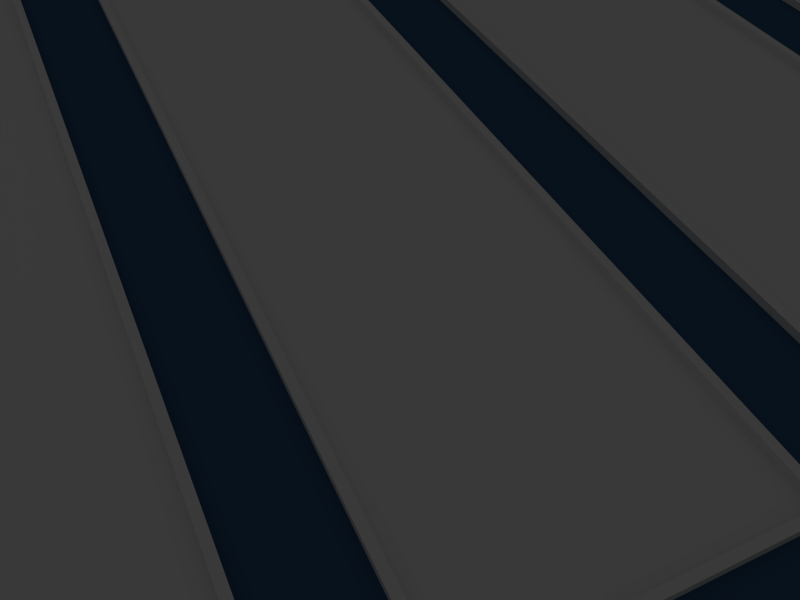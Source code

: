 # Source: Curling.blend  (saved by Blender 2.69.0; exported with 4.5.12 LTS)
import bpy
from mathutils import Matrix  # noqa: F401  (used for matrix-valued properties, if any)

bpy.ops.wm.read_factory_settings(use_empty=True)
scene = bpy.context.scene
scene.name = 'Game'

# ---- collections
col_collection_1 = bpy.data.collections.new('Collection 1'); scene.collection.children.link(col_collection_1)
col_collection_2 = bpy.data.collections.new('Collection 2'); scene.collection.children.link(col_collection_2)
col_collection_2.hide_render = True
col_collection_2.hide_viewport = True

# ---- materials (node trees are filled in below, after node groups)
mat_physics_sheet = bpy.data.materials.new('Physics.Sheet')
mat_physics_sheet.alpha_threshold = 0.0
mat_physics_sheet.use_transparent_shadow = False
mat_physics_sheet.roughness = 0.5
mat_physics_sheet.specular_intensity = 0.0
mat_physics_sheet.line_color = (0.0, 0.0, 0.0, 1.0)
mat_broom = bpy.data.materials.new('Broom')
mat_broom.alpha_threshold = 0.0
mat_broom.use_transparent_shadow = False
mat_broom.roughness = 0.5
mat_broom.specular_intensity = 0.0
mat_broom.line_color = (0.0, 0.0, 0.0, 1.0)
mat_curl = bpy.data.materials.new('Curl')
mat_curl.alpha_threshold = 0.0
mat_curl.use_transparent_shadow = False
mat_curl.roughness = 0.5
mat_curl.specular_intensity = 0.0
mat_weight = bpy.data.materials.new('Weight')
mat_weight.alpha_threshold = 0.0
mat_weight.use_transparent_shadow = False
mat_weight.roughness = 0.5
mat_weight.specular_intensity = 0.0
mat_carpet = bpy.data.materials.new('Carpet')
mat_carpet.alpha_threshold = 0.0
mat_carpet.use_transparent_shadow = False
mat_carpet.diffuse_color = (0.04815, 0.1195, 0.2283, 1.0)
mat_carpet.roughness = 0.5
mat_carpet.specular_intensity = 0.0
mat_carpet.line_color = (0.0, 0.0, 0.0, 1.0)
mat_perimeter = bpy.data.materials.new('Perimeter')
mat_perimeter.alpha_threshold = 0.0
mat_perimeter.use_transparent_shadow = False
mat_perimeter.roughness = 0.5
mat_perimeter.specular_intensity = 0.0
mat_perimeter.line_color = (0.0, 0.0, 0.0, 1.0)
mat_sheet = bpy.data.materials.new('Sheet')
mat_sheet.alpha_threshold = 0.0
mat_sheet.use_transparent_shadow = False
mat_sheet.roughness = 0.5
mat_sheet.specular_intensity = 0.2
mat_sheet.line_color = (0.0, 0.0, 0.0, 1.0)
mat_stones = bpy.data.materials.new('Stones')
mat_stones.alpha_threshold = 0.0
mat_stones.use_transparent_shadow = False
mat_stones.roughness = 0.5
mat_stones.specular_intensity = 0.0
mat_stones.line_color = (0.0, 0.0, 0.0, 1.0)

# ---- material node trees

# ---- world
world_world = bpy.data.worlds.new('World'); scene.world = world_world
world_world.color = (0.05088, 0.05088, 0.05088)
world_world.use_sun_shadow = False
world_world.sun_shadow_jitter_overblur = 0.0
world_world.cycles.sampling_method = 'MANUAL'
world_world.cycles.sample_map_resolution = 256

# ---- cameras
cam_camera_behind_004 = bpy.data.cameras.new('Camera.Behind.004')
cam_camera_behind_004.clip_end = 500.0
cam_camera_behind_004.lens = 35.0
cam_camera_behind_004.sensor_width = 32.0
cam_camera_behind_004.sensor_height = 18.0
cam_camera_behind_004.dof.focus_distance = 0.0
cam_camera_behind_004.dof.aperture_fstop = 128.0
cam_camera_behind_003 = bpy.data.cameras.new('Camera.Behind.003')
cam_camera_behind_003.clip_end = 500.0
cam_camera_behind_003.lens = 35.0
cam_camera_behind_003.sensor_width = 32.0
cam_camera_behind_003.sensor_height = 18.0
cam_camera_behind_003.dof.focus_distance = 0.0
cam_camera_behind_003.dof.aperture_fstop = 128.0
cam_camera_behind_002 = bpy.data.cameras.new('Camera.Behind.002')
cam_camera_behind_002.clip_end = 500.0
cam_camera_behind_002.lens = 35.0
cam_camera_behind_002.sensor_width = 32.0
cam_camera_behind_002.sensor_height = 18.0
cam_camera_behind_002.dof.focus_distance = 0.0
cam_camera_behind_002.dof.aperture_fstop = 128.0
cam_camera_behind_001 = bpy.data.cameras.new('Camera.Behind.001')
cam_camera_behind_001.clip_end = 500.0
cam_camera_behind_001.lens = 35.0
cam_camera_behind_001.sensor_width = 32.0
cam_camera_behind_001.sensor_height = 18.0
cam_camera_behind_001.dof.focus_distance = 0.0
cam_camera_behind_001.dof.aperture_fstop = 128.0
cam_camera_behind = bpy.data.cameras.new('Camera.Behind')
cam_camera_behind.clip_end = 500.0
cam_camera_behind.lens = 35.0
cam_camera_behind.sensor_width = 32.0
cam_camera_behind.sensor_height = 18.0
cam_camera_behind.dof.focus_distance = 0.0
cam_camera_behind.dof.aperture_fstop = 128.0

# ---- lights
light_point_005 = bpy.data.lights.new('Point.005', 'POINT')
light_point_005.transmission_factor = 0.0
light_point_005.energy = 100.0
light_point_005.shadow_buffer_clip_start = 0.5
light_point_005.shadow_soft_size = 0.1
light_point_005.shadow_maximum_resolution = 0.006
light_point_005.use_absolute_resolution = True
light_point_005.cycles.use_multiple_importance_sampling = False
light_point_004 = bpy.data.lights.new('Point.004', 'POINT')
light_point_004.transmission_factor = 0.0
light_point_004.energy = 100.0
light_point_004.shadow_buffer_clip_start = 0.5
light_point_004.shadow_soft_size = 0.1
light_point_004.shadow_maximum_resolution = 0.006
light_point_004.use_absolute_resolution = True
light_point_004.cycles.use_multiple_importance_sampling = False
light_point = bpy.data.lights.new('Point', 'POINT')
light_point.transmission_factor = 0.0
light_point.energy = 100.0
light_point.shadow_buffer_clip_start = 0.5
light_point.shadow_soft_size = 0.1
light_point.shadow_maximum_resolution = 0.006
light_point.use_absolute_resolution = True
light_point.cycles.use_multiple_importance_sampling = False

# ---- meshes
me_plane = bpy.data.meshes.new('Plane')
me_plane.from_pydata([(8.0, -75.0, 0.0), (-8.0, -75.0, 0.0), (8.0, 75.0, 0.0), (-8.0, 75.0, 0.0)], [], [(1, 0, 2, 3)])
me_plane.materials.append(mat_physics_sheet)
me_plane.use_remesh_preserve_volume = False
me_plane.use_remesh_preserve_attributes = False
me_plane.use_mirror_vertex_groups = False
me_plane.update()
me_plane_000 = bpy.data.meshes.new('Plane.000')
me_plane_000.from_pydata([(8.0, -75.0, -3.725e-08), (-8.0, -75.0, -3.725e-08), (8.0, 75.0, -3.725e-08), (-8.0, 75.0, -3.725e-08), (8.0, -75.0, 2.0), (-8.0, -75.0, 2.0), (8.0, 75.0, 2.0), (-8.0, 75.0, 2.0)], [], [(0, 4, 6, 2), (3, 7, 5, 1), (2, 6, 7, 3), (4, 0, 1, 5)])
me_plane_000.use_remesh_preserve_volume = False
me_plane_000.use_remesh_preserve_attributes = False
me_plane_000.use_mirror_vertex_groups = False
me_plane_000.update()
me_cube = bpy.data.meshes.new('Cube')
me_cube.from_pydata([(-0.36, -0.2, 0.16), (-0.36, 0.2, 0.16), (0.36, 0.2, 0.16), (0.36, -0.2, 0.16), (-0.52, -0.1272, 0.24), (-0.52, 0.1272, 0.24), (0.52, 0.1272, 0.24), (0.52, -0.1272, 0.24), (0.56, 0.16, 0.16), (0.56, -0.16, 0.16), (0.356, -0.16, 0.24), (-0.356, -0.16, 0.24), (-0.56, -0.16, 0.16), (-0.56, 0.16, 0.16), (-0.356, 0.16, 0.24), (0.356, 0.16, 0.24), (0.356, 0.16, 0.16), (-0.356, 0.16, 0.16), (-0.356, -0.16, 0.16), (0.356, -0.16, 0.16), (0.52, -0.1272, 0.16), (0.52, 0.1272, 0.16), (-0.52, 0.1272, 0.16), (-0.52, -0.1272, 0.16), (0.356, 0.16, 2.98e-08), (-0.356, 0.16, 2.98e-08), (-0.356, -0.16, 2.98e-08), (0.356, -0.16, 2.98e-08), (0.52, -0.1272, 2.98e-08), (0.52, 0.1272, 2.98e-08), (-0.52, 0.1272, 2.98e-08), (-0.52, -0.1272, 2.98e-08), (0.08, 1.49e-08, 0.24), (0.08, 0.06212, 0.4718), (0.04, -0.06928, 0.24), (0.04, -0.004805, 0.4898), (-0.04, -0.06928, 0.24), (-0.04, -0.004805, 0.4898), (-0.08, 7.451e-09, 0.24), (-0.08, 0.06212, 0.4718), (-0.04, 0.06928, 0.24), (-0.04, 0.129, 0.4539), (0.04, 0.06928, 0.24), (0.04, 0.129, 0.4539), (0.02845, 0.01451, 0.4846), (0.05691, 0.06212, 0.4718), (-0.02845, 0.01451, 0.4846), (-0.05691, 0.06212, 0.4718), (-0.02845, 0.1097, 0.4591), (0.02845, 0.1097, 0.4591), (0.02845, 1.133, 4.657), (0.05691, 1.18, 4.645), (-0.02845, 1.133, 4.657), (-0.05691, 1.18, 4.645), (-0.02845, 1.228, 4.632), (0.02845, 1.228, 4.632)], [], [(11, 14, 5, 4), (15, 10, 7, 6), (1, 14, 15, 2), (18, 23, 31, 26), (13, 5, 14, 1), (12, 4, 5, 13), (21, 20, 28, 29), (0, 11, 4, 12), (3, 10, 11, 0), (9, 7, 10, 3), (22, 17, 25, 30), (8, 6, 7, 9), (2, 15, 6, 8), (16, 17, 1, 2), (18, 19, 3, 0), (20, 21, 8, 9), (21, 16, 2, 8), (19, 20, 9, 3), (22, 23, 12, 13), (23, 18, 0, 12), (17, 22, 13, 1), (19, 18, 26, 27), (23, 22, 30, 31), (17, 16, 24, 25), (20, 19, 27, 28), (16, 21, 29, 24), (32, 33, 35, 34), (34, 35, 37, 36), (36, 37, 39, 38), (38, 39, 41, 40), (47, 46, 52, 53), (42, 43, 33, 32), (40, 41, 43, 42), (45, 44, 35, 33), (44, 46, 37, 35), (46, 47, 39, 37), (47, 48, 41, 39), (48, 49, 43, 41), (49, 45, 33, 43), (50, 51, 55, 54, 53, 52), (46, 44, 50, 52), (45, 49, 55, 51), (44, 45, 51, 50), (49, 48, 54, 55), (48, 47, 53, 54), (11, 10, 34, 36), (15, 14, 40, 42), (40, 14, 38), (36, 38, 11), (11, 38, 14), (34, 10, 32), (42, 32, 15), (10, 15, 32)])
me_cube.polygons.foreach_set('use_smooth', [1, 1, 1, 1, 1, 1, 1, 1, 1, 1, 1, 1, 1, 1, 1, 1, 1, 1, 1, 1, 1, 1, 1, 1, 1, 1, 1, 1, 1, 1, 1, 1, 1, 0, 0, 0, 0, 0, 0, 1, 1, 1, 1, 1, 1, 1, 1, 1, 1, 1, 1, 1, 1])
_uv = me_cube.uv_layers.new(name='UVMap')
_uv.uv.foreach_set('vector', [0.8281, 0.375, 0.625, 0.375, 0.6562, 0.3125, 0.7969, 0.3125, 0.625, 0.6406, 0.8281, 0.6406, 0.7969, 0.7031, 0.6562, 0.7031, 0.5469, 0.3672, 0.625, 0.375, 0.625, 0.6406, 0.5469, 0.6484, 0.6719, 0.04688, 0.6094, 0.04688, 0.6094, 0.0, 0.6719, 0.0, 0.6094, 0.2734, 0.6562, 0.3125, 0.625, 0.375, 0.5469, 0.3672, 0.8594, 0.2734, 0.7969, 0.3125, 0.6562, 0.3125, 0.6094, 0.2734, 0.1094, 0.04688, 0.0, 0.04688, 0.0, 0.0, 0.1094, 0.0, 0.9062, 0.3672, 0.8281, 0.375, 0.7969, 0.3125, 0.8594, 0.2734, 0.9062, 0.6484, 0.8281, 0.6406, 0.8281, 0.375, 0.9062, 0.3672, 0.8594, 0.7422, 0.7969, 0.7031, 0.8281, 0.6406, 0.9062, 0.6484, 0.5, 0.04688, 0.4375, 0.04688, 0.4375, 0.0, 0.5, 0.0, 0.5938, 0.7422, 0.6562, 0.7031, 0.7969, 0.7031, 0.8594, 0.7422, 0.5469, 0.6484, 0.625, 0.6406, 0.6562, 0.7031, 0.5938, 0.7422, 0.5, 0.6484, 0.5, 0.3672, 0.5469, 0.3672, 0.5469, 0.6484, 0.9531, 0.3672, 0.9531, 0.6484, 0.9062, 0.6484, 0.9062, 0.3672, 0.8594, 0.7656, 0.5938, 0.7656, 0.5938, 0.7422, 0.8594, 0.7422, 0.5469, 0.7422, 0.5, 0.6484, 0.5469, 0.6484, 0.5938, 0.7422, 0.9531, 0.6484, 0.9062, 0.7422, 0.8594, 0.7422, 0.9062, 0.6484, 0.6094, 0.25, 0.8594, 0.25, 0.8594, 0.2734, 0.6094, 0.2734, 0.9062, 0.2734, 0.9531, 0.3672, 0.9062, 0.3672, 0.8594, 0.2734, 0.5, 0.3672, 0.5625, 0.2734, 0.6094, 0.2734, 0.5469, 0.3672, 0.9375, 0.04688, 0.6719, 0.04688, 0.6719, 0.0, 0.9375, 0.0, 0.6094, 0.04688, 0.5, 0.04688, 0.5, 0.0, 0.6094, 0.0, 0.4375, 0.04688, 0.1719, 0.04688, 0.1719, 0.0, 0.4375, 0.0, 1.0, 0.04688, 0.9375, 0.04688, 0.9375, 0.0, 1.0, 0.0, 0.1719, 0.04688, 0.1094, 0.04688, 0.1094, 0.0, 0.1719, 0.0, 0.875, 0.07812, 0.875, 0.1953, 0.8125, 0.1953, 0.8125, 0.07812, 0.8125, 0.07812, 0.8125, 0.1953, 0.75, 0.1953, 0.75, 0.07812, 0.75, 0.07812, 0.75, 0.1953, 0.6875, 0.1953, 0.6875, 0.07812, 0.6875, 0.07812, 0.6875, 0.1953, 0.625, 0.1953, 0.625, 0.07812, 0.1875, 0.07812, 0.25, 0.07812, 0.25, 0.9297, 0.1875, 0.9297, 0.9375, 0.07812, 0.9375, 0.1953, 0.875, 0.1953, 0.875, 0.07812, 0.625, 0.07812, 0.625, 0.1953, 0.5625, 0.1953, 0.5625, 0.07812, 0.875, 0.2109, 0.8125, 0.2109, 0.8125, 0.1953, 0.875, 0.1953, 0.8125, 0.2109, 0.75, 0.2109, 0.75, 0.1953, 0.8125, 0.1953, 0.75, 0.2109, 0.6875, 0.2109, 0.6875, 0.1953, 0.75, 0.1953, 0.6875, 0.2109, 0.625, 0.2109, 0.625, 0.1953, 0.6875, 0.1953, 0.625, 0.2109, 0.5625, 0.2109, 0.5625, 0.1953, 0.625, 0.1953, 0.9375, 0.2109, 0.875, 0.2109, 0.875, 0.1953, 0.9375, 0.1953, 0.0625, 0.9766, 0.03125, 0.9531, 0.0625, 0.9297, 0.125, 0.9297, 0.1562, 0.9531, 0.125, 0.9766, 0.25, 0.07812, 0.3125, 0.07812, 0.3125, 0.9297, 0.25, 0.9297, 0.375, 0.07812, 0.4375, 0.07812, 0.4375, 0.9297, 0.375, 0.9297, 0.3125, 0.07812, 0.375, 0.07812, 0.375, 0.9297, 0.3125, 0.9297, 0.0625, 0.07812, 0.125, 0.07812, 0.125, 0.9297, 0.0625, 0.9297, 0.125, 0.07812, 0.1875, 0.07812, 0.1875, 0.9297, 0.125, 0.9297, 0.8281, 0.375, 0.8281, 0.6406, 0.7812, 0.5234, 0.7812, 0.4922, 0.625, 0.6406, 0.625, 0.375, 0.6875, 0.4922, 0.6875, 0.5234, 0.6875, 0.4922, 0.625, 0.375, 0.7344, 0.4766, 0.7812, 0.4922, 0.7344, 0.4766, 0.8281, 0.375, 0.8281, 0.375, 0.7344, 0.4766, 0.625, 0.375, 0.7812, 0.5234, 0.8281, 0.6406, 0.7344, 0.5391, 0.6875, 0.5234, 0.7344, 0.5391, 0.625, 0.6406, 0.8281, 0.6406, 0.625, 0.6406, 0.7344, 0.5391])
me_cube.materials.append(mat_broom)
me_cube.use_remesh_preserve_volume = False
me_cube.use_remesh_preserve_attributes = False
me_cube.use_mirror_vertex_groups = False
me_cube.update()
me_plane_002 = bpy.data.meshes.new('Plane.002')
me_plane_002.from_pydata([(3.0, -3.0, 0.02), (-3.0, -3.0, 0.02), (3.0, 3.0, 0.02), (-3.0, 3.0, 0.02)], [], [(1, 0, 2, 3)])
_uv = me_plane_002.uv_layers.new(name='UVMap')
_uv.uv.foreach_set('vector', [0.0, 0.0, 1.0, 0.0, 1.0, 1.0, 0.0, 1.0])
me_plane_002.materials.append(mat_curl)
me_plane_002.use_remesh_preserve_volume = False
me_plane_002.use_remesh_preserve_attributes = False
me_plane_002.use_mirror_vertex_groups = False
me_plane_002.update()
me_plane_003 = bpy.data.meshes.new('Plane.003')
me_plane_003.from_pydata([(0.5, 1.0, 0.01), (-0.5, 1.0, 0.01), (0.5, 0.0, 0.01), (-0.5, 0.0, 0.01)], [], [(1, 3, 2, 0)])
_uv = me_plane_003.uv_layers.new(name='UVMap')
_uv.uv.foreach_set('vector', [0.01562, 0.01562, 0.01562, 0.9844, 0.9844, 0.9844, 0.9844, 0.01562])
me_plane_003.materials.append(mat_weight)
me_plane_003.use_remesh_preserve_volume = False
me_plane_003.use_remesh_preserve_attributes = False
me_plane_003.use_mirror_vertex_groups = False
me_plane_003.update()
me_plane_001 = bpy.data.meshes.new('Plane.001')
me_plane_001.from_pydata([(0.5, 1.0, 0.01), (-0.5, 1.0, 0.01), (0.5, 1.2, 0.01), (-0.5, 1.2, 0.01)], [], [(1, 0, 2, 3)])
_uv = me_plane_001.uv_layers.new(name='UVMap')
_uv.uv.foreach_set('vector', [0.01562, 0.01562, 0.9844, 0.01562, 0.9844, 0.9844, 0.01562, 0.9844])
me_plane_001.materials.append(mat_weight)
me_plane_001.use_remesh_preserve_volume = False
me_plane_001.use_remesh_preserve_attributes = False
me_plane_001.use_mirror_vertex_groups = False
me_plane_001.update()
me_plane_004 = bpy.data.meshes.new('Plane.004')
me_plane_004.from_pydata([(30.5, -132.5, 0.5), (38.5, -158.0, 0.5), (30.5, 18.5, 0.5), (38.5, 43.0, 0.5), (13.5, 18.5, 0.5), (13.5, 43.0, 0.5), (13.5, -132.5, 0.5), (13.5, -158.0, 0.5), (8.5, 18.5, 0.5), (8.5, 43.0, 0.5), (8.5, -132.5, 0.5), (8.5, -158.0, 0.5), (-8.5, 18.5, 0.5), (-8.5, 43.0, 0.5), (-8.5, -132.5, 0.5), (-8.5, -158.0, 0.5), (-13.5, 18.5, 0.5), (-13.5, 43.0, 0.5), (-13.5, -132.5, 0.5), (-13.5, -158.0, 0.5), (-30.5, 18.5, 0.5), (-30.5, 43.0, 0.5), (-30.5, -132.5, 0.5), (-30.5, -158.0, 0.5), (-35.5, 18.5, 0.5), (-35.5, 43.0, 0.5), (-35.5, -132.5, 0.5), (-35.5, -158.0, 0.5), (-52.5, 18.5, 0.5), (-62.5, 43.0, 0.5), (-52.5, -132.5, 0.5), (-62.5, -158.0, 0.5)], [], [(1, 3, 2, 0), (3, 5, 4, 2), (0, 6, 7, 1), (6, 10, 11, 7), (5, 9, 8, 4), (10, 14, 15, 11), (9, 13, 12, 8), (14, 18, 19, 15), (13, 17, 16, 12), (17, 21, 20, 16), (18, 22, 23, 19), (22, 26, 27, 23), (21, 25, 24, 20), (26, 30, 31, 27), (25, 29, 28, 24), (31, 30, 28, 29), (26, 22, 20, 24), (18, 14, 12, 16), (10, 6, 4, 8)])
_uv = me_plane_004.uv_layers.new(name='UVMap')
_uv.uv.foreach_set('vector', [6.022, -10.87, 6.022, 11.86, 5.117, 9.091, 5.117, -7.99, 6.022, 11.86, 3.194, 11.86, 3.194, 9.091, 5.117, 9.091, 5.117, -7.99, 3.194, -7.99, 3.194, -10.87, 6.022, -10.87, 3.194, -7.99, 2.629, -7.99, 2.629, -10.87, 3.194, -10.87, 3.194, 11.86, 2.629, 11.86, 2.629, 9.091, 3.194, 9.091, 2.629, -7.99, 0.7056, -7.99, 0.7056, -10.87, 2.629, -10.87, 2.629, 11.86, 0.7056, 11.86, 0.7056, 9.091, 2.629, 9.091, 0.7056, -7.99, 0.1401, -7.99, 0.1401, -10.87, 0.7056, -10.87, 0.7056, 11.86, 0.1401, 11.86, 0.1401, 9.091, 0.7056, 9.091, 0.1401, 11.86, -1.783, 11.86, -1.783, 9.091, 0.1401, 9.091, 0.1401, -7.99, -1.783, -7.99, -1.783, -10.87, 0.1401, -10.87, -1.783, -7.99, -2.349, -7.99, -2.349, -10.87, -1.783, -10.87, -1.783, 11.86, -2.349, 11.86, -2.349, 9.091, -1.783, 9.091, -2.349, -7.99, -4.272, -7.99, -5.403, -10.87, -2.349, -10.87, -2.349, 11.86, -5.403, 11.86, -4.272, 9.091, -2.349, 9.091, -5.403, -10.87, -4.272, -7.99, -4.272, 9.091, -5.403, 11.86, -2.349, -7.99, -1.783, -7.99, -1.783, 9.091, -2.349, 9.091, 0.1401, -7.99, 0.7056, -7.99, 0.7056, 9.091, 0.1401, 9.091, 2.629, -7.99, 3.194, -7.99, 3.194, 9.091, 2.629, 9.091])
me_plane_004.materials.append(mat_carpet)
me_plane_004.use_remesh_preserve_volume = False
me_plane_004.use_remesh_preserve_attributes = False
me_plane_004.use_mirror_vertex_groups = False
me_plane_004.update()
me_cube_002 = bpy.data.meshes.new('Cube.002')
me_cube_002.from_pydata([(-34.0, -157.5, 0.0), (-62.0, -129.5, 0.0), (-44.72, -155.4, 0.0), (-53.8, -149.3, 0.0), (-59.87, -140.2, 0.0), (-62.0, 14.5, 0.0), (-34.0, 42.5, 0.0), (-59.87, 25.22, 0.0), (-53.8, 34.3, 0.0), (-44.72, 40.37, 0.0), (10.0, 42.5, 0.0), (38.0, 14.5, 0.0), (20.72, 40.37, 0.0), (29.8, 34.3, 0.0), (35.87, 25.22, 0.0), (38.0, -129.5, 0.0), (10.0, -157.5, 0.0), (35.87, -140.2, 0.0), (29.8, -149.3, 0.0), (20.72, -155.4, 0.0), (-62.0, -129.5, 4.0), (-34.0, -157.5, 4.0), (-59.87, -140.2, 4.0), (-53.8, -149.3, 4.0), (-44.72, -155.4, 4.0), (-34.0, 42.5, 4.0), (-62.0, 14.5, 4.0), (-44.72, 40.37, 4.0), (-53.8, 34.3, 4.0), (-59.87, 25.22, 4.0), (38.0, 14.5, 4.0), (10.0, 42.5, 4.0), (35.87, 25.22, 4.0), (29.8, 34.3, 4.0), (20.72, 40.37, 4.0), (10.0, -157.5, 4.0), (38.0, -129.5, 4.0), (20.72, -155.4, 4.0), (29.8, -149.3, 4.0), (35.87, -140.2, 4.0)], [], [(35, 16, 0, 21), (30, 11, 15, 36), (25, 6, 10, 31), (0, 2, 24, 21), (2, 3, 23, 24), (3, 4, 22, 23), (4, 1, 20, 22), (25, 27, 9, 6), (27, 28, 8, 9), (28, 29, 7, 8), (29, 26, 5, 7), (30, 32, 14, 11), (32, 33, 13, 14), (33, 34, 12, 13), (34, 31, 10, 12), (35, 37, 19, 16), (37, 38, 18, 19), (38, 39, 17, 18), (39, 36, 15, 17), (20, 1, 5, 26)])
me_cube_002.polygons.foreach_set('use_smooth', [True] * 20)
_uv = me_cube_002.uv_layers.new(name='UVMap')
_uv.uv.foreach_set('vector', [0.7202, 1.0, 0.7202, 0.0, 0.8892, 0.0, 0.8892, 1.0, 0.0, 1.0, 0.0, 0.0, 0.5522, 0.0, 0.5522, 1.0, 1.782, 1.0, 1.782, 0.0, 1.953, 0.0, 1.953, 1.0, 0.8892, 0.0, 0.9312, 0.0, 0.9312, 1.0, 0.8892, 1.0, 0.9312, 0.0, 0.9736, 0.0, 0.9736, 1.0, 0.9312, 1.0, 0.9736, 0.0, 1.016, 0.0, 1.016, 1.0, 0.9736, 1.0, 1.016, 0.0, 1.058, 0.0, 1.058, 1.0, 1.016, 1.0, 1.782, 1.0, 1.74, 1.0, 1.74, 0.0, 1.782, 0.0, 1.74, 1.0, 1.698, 1.0, 1.698, 0.0, 1.74, 0.0, 1.698, 1.0, 1.656, 1.0, 1.656, 0.0, 1.698, 0.0, 1.656, 1.0, 1.614, 1.0, 1.614, 0.0, 1.656, 0.0, 2.122, 1.0, 2.08, 1.0, 2.08, 0.0, 2.122, 0.0, 2.08, 1.0, 2.037, 1.0, 2.037, 0.0, 2.08, 0.0, 2.037, 1.0, 1.995, 1.0, 1.995, 0.0, 2.037, 0.0, 1.995, 1.0, 1.953, 1.0, 1.953, 0.0, 1.995, 0.0, 0.7202, 1.0, 0.6782, 1.0, 0.6782, 0.0, 0.7202, 0.0, 0.6782, 1.0, 0.6362, 1.0, 0.6362, 0.0, 0.6782, 0.0, 0.6362, 1.0, 0.5942, 1.0, 0.5942, 0.0, 0.6362, 0.0, 0.5942, 1.0, 0.5522, 1.0, 0.5522, 0.0, 0.5942, 0.0, 1.058, 1.0, 1.058, 0.0, 1.614, 0.0, 1.614, 1.0])
me_cube_002.materials.append(mat_perimeter)
me_cube_002.use_remesh_preserve_volume = False
me_cube_002.use_remesh_preserve_attributes = False
me_cube_002.use_mirror_vertex_groups = False
me_cube_002.update()
me_plane_005 = bpy.data.meshes.new('Plane.005')
me_plane_005.from_pydata([(-52.0, -75.0, 0.0), (-52.5, -75.5, 0.0), (-52.0, -75.0, 0.5), (-52.5, -75.5, 0.5), (-52.0, -65.0, 0.0), (-52.0, -69.0, 0.0), (-52.0, -57.0, 0.0), (-52.0, -49.0, 0.0), (-52.0, -37.0, 0.0), (-52.0, -35.0, 0.0), (-52.0, -75.0, 0.0), (-44.0, -75.0, 0.0), (-36.0, -75.0, 0.0), (-44.0, -75.5, 0.0), (-35.5, -75.5, 0.0), (-44.0, -75.0, 0.5), (-36.0, -75.0, 0.5), (-44.0, -75.5, 0.5), (-35.5, -75.5, 0.5), (-44.0, -65.0, 0.0), (-36.0, -65.0, 0.0), (-44.0, -69.0, 0.0), (-36.0, -69.0, 0.0), (-44.0, -57.0, 0.0), (-36.0, -57.0, 0.0), (-44.0, -49.0, 0.0), (-36.0, -49.0, 0.0), (-44.0, -35.0, 0.0), (-44.0, -37.0, 0.0), (-36.0, -37.0, 0.0), (-36.0, -35.0, 0.0), (-44.0, -75.0, 0.0), (-36.0, -75.0, 0.0), (-52.0, 75.0, 0.0), (-52.0, 0.0, 0.0), (-52.5, 75.5, 0.0), (-52.5, 0.0, 0.0), (-52.0, 75.0, 0.5), (-52.0, 0.0, 0.5), (-52.5, 75.5, 0.5), (-52.5, 0.0, 0.5), (-52.0, 65.0, 0.0), (-52.0, 69.0, 0.0), (-52.0, 57.0, 0.0), (-52.0, 49.0, 0.0), (-52.0, 0.0, 0.0), (-52.0, 37.0, 0.0), (-52.0, 35.0, 0.0), (-52.0, 75.0, 0.0), (-44.0, 75.0, 0.0), (-36.0, 75.0, 0.0), (-36.0, 0.0, 0.0), (-44.0, 75.5, 0.0), (-35.5, 75.5, 0.0), (-35.5, 0.0, 0.0), (-44.0, 75.0, 0.5), (-36.0, 75.0, 0.5), (-36.0, 0.0, 0.5), (-44.0, 75.5, 0.5), (-35.5, 75.5, 0.5), (-35.5, 0.0, 0.5), (-44.0, 65.0, 0.0), (-36.0, 65.0, 0.0), (-44.0, 69.0, 0.0), (-36.0, 69.0, 0.0), (-44.0, 57.0, 0.0), (-36.0, 57.0, 0.0), (-44.0, 49.0, 0.0), (-36.0, 49.0, 0.0), (-44.0, 0.0, 0.0), (-36.0, 0.0, 0.0), (-44.0, 35.0, 0.0), (-44.0, 37.0, 0.0), (-36.0, 37.0, 0.0), (-36.0, 35.0, 0.0), (-44.0, 75.0, 0.0), (-36.0, 75.0, 0.0), (-30.0, -75.0, 0.0), (-30.5, -75.5, 0.0), (-30.0, -75.0, 0.5), (-30.5, -75.5, 0.5), (-30.0, -65.0, 0.0), (-30.0, -69.0, 0.0), (-30.0, -57.0, 0.0), (-30.0, -49.0, 0.0), (-30.0, -37.0, 0.0), (-30.0, -35.0, 0.0), (-30.0, -75.0, 0.0), (-22.0, -75.0, 0.0), (-14.0, -75.0, 0.0), (-22.0, -75.5, 0.0), (-13.5, -75.5, 0.0), (-22.0, -75.0, 0.5), (-14.0, -75.0, 0.5), (-22.0, -75.5, 0.5), (-13.5, -75.5, 0.5), (-22.0, -65.0, 0.0), (-14.0, -65.0, 0.0), (-22.0, -69.0, 0.0), (-14.0, -69.0, 0.0), (-22.0, -57.0, 0.0), (-14.0, -57.0, 0.0), (-22.0, -49.0, 0.0), (-14.0, -49.0, 0.0), (-22.0, -35.0, 0.0), (-22.0, -37.0, 0.0), (-14.0, -37.0, 0.0), (-14.0, -35.0, 0.0), (-22.0, -75.0, 0.0), (-14.0, -75.0, 0.0), (-30.0, 75.0, 0.0), (-30.0, 0.0, 0.0), (-30.5, 75.5, 0.0), (-30.5, 0.0, 0.0), (-30.0, 75.0, 0.5), (-30.0, 0.0, 0.5), (-30.5, 75.5, 0.5), (-30.5, 0.0, 0.5), (-30.0, 65.0, 0.0), (-30.0, 69.0, 0.0), (-30.0, 57.0, 0.0), (-30.0, 49.0, 0.0), (-30.0, 0.0, 0.0), (-30.0, 37.0, 0.0), (-30.0, 35.0, 0.0), (-30.0, 75.0, 0.0), (-22.0, 75.0, 0.0), (-14.0, 75.0, 0.0), (-14.0, 0.0, 0.0), (-22.0, 75.5, 0.0), (-13.5, 75.5, 0.0), (-13.5, 0.0, 0.0), (-22.0, 75.0, 0.5), (-14.0, 75.0, 0.5), (-14.0, 0.0, 0.5), (-22.0, 75.5, 0.5), (-13.5, 75.5, 0.5), (-13.5, 0.0, 0.5), (-22.0, 65.0, 0.0), (-14.0, 65.0, 0.0), (-22.0, 69.0, 0.0), (-14.0, 69.0, 0.0), (-22.0, 57.0, 0.0), (-14.0, 57.0, 0.0), (-22.0, 49.0, 0.0), (-14.0, 49.0, 0.0), (-22.0, 0.0, 0.0), (-14.0, 0.0, 0.0), (-22.0, 35.0, 0.0), (-22.0, 37.0, 0.0), (-14.0, 37.0, 0.0), (-14.0, 35.0, 0.0), (-22.0, 75.0, 0.0), (-14.0, 75.0, 0.0), (14.0, -75.0, 0.0), (13.5, -75.5, 0.0), (14.0, -75.0, 0.5), (13.5, -75.5, 0.5), (14.0, -65.0, 0.0), (14.0, -69.0, 0.0), (14.0, -57.0, 0.0), (14.0, -49.0, 0.0), (14.0, -37.0, 0.0), (14.0, -35.0, 0.0), (14.0, -75.0, 0.0), (22.0, -75.0, 0.0), (30.0, -75.0, 0.0), (22.0, -75.5, 0.0), (30.5, -75.5, 0.0), (22.0, -75.0, 0.5), (30.0, -75.0, 0.5), (22.0, -75.5, 0.5), (30.5, -75.5, 0.5), (22.0, -65.0, 0.0), (30.0, -65.0, 0.0), (22.0, -69.0, 0.0), (30.0, -69.0, 0.0), (22.0, -57.0, 0.0), (30.0, -57.0, 0.0), (22.0, -49.0, 0.0), (30.0, -49.0, 0.0), (22.0, -35.0, 0.0), (22.0, -37.0, 0.0), (30.0, -37.0, 0.0), (30.0, -35.0, 0.0), (22.0, -75.0, 0.0), (30.0, -75.0, 0.0), (14.0, 75.0, 0.0), (14.0, 0.0, 0.0), (13.5, 75.5, 0.0), (13.5, 0.0, 0.0), (14.0, 75.0, 0.5), (14.0, 0.0, 0.5), (13.5, 75.5, 0.5), (13.5, 0.0, 0.5), (14.0, 65.0, 0.0), (14.0, 69.0, 0.0), (14.0, 57.0, 0.0), (14.0, 49.0, 0.0), (14.0, 0.0, 0.0), (14.0, 37.0, 0.0), (14.0, 35.0, 0.0), (14.0, 75.0, 0.0), (22.0, 75.0, 0.0), (30.0, 75.0, 0.0), (30.0, 0.0, 0.0), (22.0, 75.5, 0.0), (30.5, 75.5, 0.0), (30.5, 0.0, 0.0), (22.0, 75.0, 0.5), (30.0, 75.0, 0.5), (30.0, 0.0, 0.5), (22.0, 75.5, 0.5), (30.5, 75.5, 0.5), (30.5, 0.0, 0.5), (22.0, 65.0, 0.0), (30.0, 65.0, 0.0), (22.0, 69.0, 0.0), (30.0, 69.0, 0.0), (22.0, 57.0, 0.0), (30.0, 57.0, 0.0), (22.0, 49.0, 0.0), (30.0, 49.0, 0.0), (22.0, 0.0, 0.0), (30.0, 0.0, 0.0), (22.0, 35.0, 0.0), (22.0, 37.0, 0.0), (30.0, 37.0, 0.0), (30.0, 35.0, 0.0), (22.0, 75.0, 0.0), (30.0, 75.0, 0.0), (-8.0, -75.0, 0.0), (-8.5, -75.5, 0.0), (-8.0, -75.0, 0.5), (-8.5, -75.5, 0.5), (-8.0, -65.0, 0.0), (-8.0, -69.0, 0.0), (-8.0, -57.0, 0.0), (-8.0, -49.0, 0.0), (-8.0, -37.0, 0.0), (-8.0, -35.0, 0.0), (-8.0, -75.0, 0.0), (0.0, -75.0, 0.0), (8.0, -75.0, 0.0), (0.0, -75.5, 0.0), (8.5, -75.5, 0.0), (0.0, -75.0, 0.5), (8.0, -75.0, 0.5), (0.0, -75.5, 0.5), (8.5, -75.5, 0.5), (0.0, -65.0, 0.0), (8.0, -65.0, 0.0), (0.0, -69.0, 0.0), (8.0, -69.0, 0.0), (0.0, -57.0, 0.0), (8.0, -57.0, 0.0), (0.0, -49.0, 0.0), (8.0, -49.0, 0.0), (0.0, -35.0, 0.0), (0.0, -37.0, 0.0), (8.0, -37.0, 0.0), (8.0, -35.0, 0.0), (0.0, -75.0, 0.0), (8.0, -75.0, 0.0), (-8.0, 75.0, 0.0), (-8.0, 0.0, 0.0), (-8.5, 75.5, 0.0), (-8.5, 0.0, 0.0), (-8.0, 75.0, 0.5), (-8.0, 0.0, 0.5), (-8.5, 75.5, 0.5), (-8.5, 0.0, 0.5), (-8.0, 65.0, 0.0), (-8.0, 69.0, 0.0), (-8.0, 57.0, 0.0), (-8.0, 49.0, 0.0), (-8.0, 0.0, 0.0), (-8.0, 37.0, 0.0), (-8.0, 35.0, 0.0), (-8.0, 75.0, 0.0), (0.0, 75.0, 0.0), (8.0, 75.0, 0.0), (8.0, 0.0, 0.0), (0.0, 75.5, 0.0), (8.5, 75.5, 0.0), (8.5, 0.0, 0.0), (0.0, 75.0, 0.5), (8.0, 75.0, 0.5), (8.0, 0.0, 0.5), (0.0, 75.5, 0.5), (8.5, 75.5, 0.5), (8.5, 0.0, 0.5), (0.0, 65.0, 0.0), (8.0, 65.0, 0.0), (0.0, 69.0, 0.0), (8.0, 69.0, 0.0), (0.0, 57.0, 0.0), (8.0, 57.0, 0.0), (0.0, 49.0, 0.0), (8.0, 49.0, 0.0), (0.0, 0.0, 0.0), (8.0, 0.0, 0.0), (0.0, 35.0, 0.0), (0.0, 37.0, 0.0), (8.0, 37.0, 0.0), (8.0, 35.0, 0.0), (0.0, 75.0, 0.0), (8.0, 75.0, 0.0)], [], [(15, 2, 3, 17), (2, 38, 40, 3), (11, 0, 2, 15), (1, 13, 17, 3), (0, 34, 38, 2), (36, 1, 3, 40), (19, 4, 5, 21), (4, 19, 23, 6), (7, 6, 23, 25), (45, 9, 27, 69), (27, 9, 8, 28), (8, 7, 25, 28), (21, 5, 10, 31), (15, 17, 18, 16), (16, 18, 60, 57), (11, 15, 16, 12), (14, 18, 17, 13), (12, 16, 57, 51), (54, 60, 18, 14), (19, 21, 22, 20), (20, 24, 23, 19), (26, 25, 23, 24), (70, 69, 27, 30), (27, 28, 29, 30), (29, 28, 25, 26), (21, 31, 32, 22), (55, 58, 39, 37), (37, 39, 40, 38), (49, 55, 37, 33), (35, 39, 58, 52), (33, 37, 38, 34), (36, 40, 39, 35), (61, 63, 42, 41), (41, 43, 65, 61), (44, 67, 65, 43), (45, 69, 71, 47), (71, 72, 46, 47), (46, 72, 67, 44), (63, 75, 48, 42), (55, 56, 59, 58), (56, 57, 60, 59), (49, 50, 56, 55), (53, 52, 58, 59), (50, 51, 57, 56), (54, 53, 59, 60), (61, 62, 64, 63), (62, 61, 65, 66), (68, 66, 65, 67), (70, 74, 71, 69), (71, 74, 73, 72), (73, 68, 67, 72), (63, 64, 76, 75), (92, 79, 80, 94), (79, 115, 117, 80), (88, 77, 79, 92), (78, 90, 94, 80), (77, 111, 115, 79), (113, 78, 80, 117), (96, 81, 82, 98), (81, 96, 100, 83), (84, 83, 100, 102), (122, 86, 104, 146), (104, 86, 85, 105), (85, 84, 102, 105), (98, 82, 87, 108), (92, 94, 95, 93), (93, 95, 137, 134), (88, 92, 93, 89), (91, 95, 94, 90), (89, 93, 134, 128), (131, 137, 95, 91), (96, 98, 99, 97), (97, 101, 100, 96), (103, 102, 100, 101), (147, 146, 104, 107), (104, 105, 106, 107), (106, 105, 102, 103), (98, 108, 109, 99), (132, 135, 116, 114), (114, 116, 117, 115), (126, 132, 114, 110), (112, 116, 135, 129), (110, 114, 115, 111), (113, 117, 116, 112), (138, 140, 119, 118), (118, 120, 142, 138), (121, 144, 142, 120), (122, 146, 148, 124), (148, 149, 123, 124), (123, 149, 144, 121), (140, 152, 125, 119), (132, 133, 136, 135), (133, 134, 137, 136), (126, 127, 133, 132), (130, 129, 135, 136), (127, 128, 134, 133), (131, 130, 136, 137), (138, 139, 141, 140), (139, 138, 142, 143), (145, 143, 142, 144), (147, 151, 148, 146), (148, 151, 150, 149), (150, 145, 144, 149), (140, 141, 153, 152), (169, 156, 157, 171), (156, 192, 194, 157), (165, 154, 156, 169), (155, 167, 171, 157), (154, 188, 192, 156), (190, 155, 157, 194), (173, 158, 159, 175), (158, 173, 177, 160), (161, 160, 177, 179), (199, 163, 181, 223), (181, 163, 162, 182), (162, 161, 179, 182), (175, 159, 164, 185), (169, 171, 172, 170), (170, 172, 214, 211), (165, 169, 170, 166), (168, 172, 171, 167), (166, 170, 211, 205), (208, 214, 172, 168), (173, 175, 176, 174), (174, 178, 177, 173), (180, 179, 177, 178), (224, 223, 181, 184), (181, 182, 183, 184), (183, 182, 179, 180), (175, 185, 186, 176), (209, 212, 193, 191), (191, 193, 194, 192), (203, 209, 191, 187), (189, 193, 212, 206), (187, 191, 192, 188), (190, 194, 193, 189), (215, 217, 196, 195), (195, 197, 219, 215), (198, 221, 219, 197), (199, 223, 225, 201), (225, 226, 200, 201), (200, 226, 221, 198), (217, 229, 202, 196), (209, 210, 213, 212), (210, 211, 214, 213), (203, 204, 210, 209), (207, 206, 212, 213), (204, 205, 211, 210), (208, 207, 213, 214), (215, 216, 218, 217), (216, 215, 219, 220), (222, 220, 219, 221), (224, 228, 225, 223), (225, 228, 227, 226), (227, 222, 221, 226), (217, 218, 230, 229), (246, 233, 234, 248), (233, 269, 271, 234), (242, 231, 233, 246), (232, 244, 248, 234), (231, 265, 269, 233), (267, 232, 234, 271), (250, 235, 236, 252), (235, 250, 254, 237), (238, 237, 254, 256), (276, 240, 258, 300), (258, 240, 239, 259), (239, 238, 256, 259), (252, 236, 241, 262), (246, 248, 249, 247), (247, 249, 291, 288), (242, 246, 247, 243), (245, 249, 248, 244), (243, 247, 288, 282), (285, 291, 249, 245), (250, 252, 253, 251), (251, 255, 254, 250), (257, 256, 254, 255), (301, 300, 258, 261), (258, 259, 260, 261), (260, 259, 256, 257), (252, 262, 263, 253), (286, 289, 270, 268), (268, 270, 271, 269), (280, 286, 268, 264), (266, 270, 289, 283), (264, 268, 269, 265), (267, 271, 270, 266), (292, 294, 273, 272), (272, 274, 296, 292), (275, 298, 296, 274), (276, 300, 302, 278), (302, 303, 277, 278), (277, 303, 298, 275), (294, 306, 279, 273), (286, 287, 290, 289), (287, 288, 291, 290), (280, 281, 287, 286), (284, 283, 289, 290), (281, 282, 288, 287), (285, 284, 290, 291), (292, 293, 295, 294), (293, 292, 296, 297), (299, 297, 296, 298), (301, 305, 302, 300), (302, 305, 304, 303), (304, 299, 298, 303), (294, 295, 307, 306)])
_uv = me_plane_005.uv_layers.new(name='UVMap')
_uv.uv.foreach_set('vector', [0.9905, 0.0, 0.9905, 1.0, 0.9796, 1.0, 0.9796, 0.0, 0.9796, 3.5, 0.9796, -2.5, 0.9905, -2.5, 0.9905, 3.5, 1.0, 0.0, 1.0, 1.0, 0.9905, 1.0, 0.9905, 0.0, 0.9697, 1.0, 0.9697, 0.0, 0.9796, 0.0, 0.9796, 1.0, 0.9697, 3.5, 0.9697, -2.5, 0.9796, -2.5, 0.9796, 3.5, 1.0, -2.5, 1.0, 3.5, 0.9905, 3.5, 0.9905, -2.5, 0.7273, 1.0, 0.4848, 1.0, 0.4848, 0.5, 0.7273, 0.5, 0.0, 0.0, 0.2424, 0.0, 0.2424, 1.0, 0.0, 1.0, 0.4848, 0.0, 0.4848, 1.0, 0.2424, 1.0, 0.2424, 0.0, 0.4848, 4.375, 0.4848, 0.0, 0.7273, 0.0, 0.7273, 4.375, 0.7273, 1.0, 0.9697, 1.0, 0.9697, 0.75, 0.7273, 0.75, 0.4848, 1.5, 0.4848, 0.0, 0.7273, 0.0, 0.7273, 1.5, 0.7273, 0.75, 0.9697, 0.75, 0.9697, 0.0, 0.7273, 0.0, 0.9905, 0.0, 0.9796, 0.0, 0.9796, 1.0, 0.9905, 1.0, 0.9796, 3.5, 0.9905, 3.5, 0.9905, -2.5, 0.9796, -2.5, 1.0, 0.0, 0.9905, 0.0, 0.9905, 1.0, 1.0, 1.0, 0.9697, 1.0, 0.9796, 1.0, 0.9796, 0.0, 0.9697, 0.0, 0.9697, 3.5, 0.9796, 3.5, 0.9796, -2.5, 0.9697, -2.5, 1.0, -2.5, 0.9905, -2.5, 0.9905, 3.5, 1.0, 3.5, 0.7273, 1.0, 0.7273, 0.5, 0.4848, 0.5, 0.4848, 1.0, 0.0, 0.0, 0.0, 1.0, 0.2424, 1.0, 0.2424, 0.0, 0.4848, 0.0, 0.2424, 0.0, 0.2424, 1.0, 0.4848, 1.0, 0.4848, 4.375, 0.7273, 4.375, 0.7273, 0.0, 0.4848, 0.0, 0.7273, 1.0, 0.7273, 0.75, 0.9697, 0.75, 0.9697, 1.0, 0.4848, 1.5, 0.7273, 1.5, 0.7273, 0.0, 0.4848, 0.0, 0.7273, 0.75, 0.7273, 0.0, 0.9697, 0.0, 0.9697, 0.75, 0.9905, 0.0, 0.9796, 0.0, 0.9796, 1.0, 0.9905, 1.0, 0.9796, 3.5, 0.9905, 3.5, 0.9905, -2.5, 0.9796, -2.5, 1.0, 0.0, 0.9905, 0.0, 0.9905, 1.0, 1.0, 1.0, 0.9697, 1.0, 0.9796, 1.0, 0.9796, 0.0, 0.9697, 0.0, 0.9697, 3.5, 0.9796, 3.5, 0.9796, -2.5, 0.9697, -2.5, 1.0, -2.5, 0.9905, -2.5, 0.9905, 3.5, 1.0, 3.5, 0.7273, 1.0, 0.7273, 0.5, 0.4848, 0.5, 0.4848, 1.0, 0.0, 0.0, 0.0, 1.0, 0.2424, 1.0, 0.2424, 0.0, 0.4848, 0.0, 0.2424, 0.0, 0.2424, 1.0, 0.4848, 1.0, 0.4848, 4.375, 0.7273, 4.375, 0.7273, 0.0, 0.4848, 0.0, 0.7273, 1.0, 0.7273, 0.75, 0.9697, 0.75, 0.9697, 1.0, 0.4848, 1.5, 0.7273, 1.5, 0.7273, 0.0, 0.4848, 0.0, 0.7273, 0.75, 0.7273, 0.0, 0.9697, 0.0, 0.9697, 0.75, 0.9905, 0.0, 0.9905, 1.0, 0.9796, 1.0, 0.9796, 0.0, 0.9796, 3.5, 0.9796, -2.5, 0.9905, -2.5, 0.9905, 3.5, 1.0, 0.0, 1.0, 1.0, 0.9905, 1.0, 0.9905, 0.0, 0.9697, 1.0, 0.9697, 0.0, 0.9796, 0.0, 0.9796, 1.0, 0.9697, 3.5, 0.9697, -2.5, 0.9796, -2.5, 0.9796, 3.5, 1.0, -2.5, 1.0, 3.5, 0.9905, 3.5, 0.9905, -2.5, 0.7273, 1.0, 0.4848, 1.0, 0.4848, 0.5, 0.7273, 0.5, 0.0, 0.0, 0.2424, 0.0, 0.2424, 1.0, 0.0, 1.0, 0.4848, 0.0, 0.4848, 1.0, 0.2424, 1.0, 0.2424, 0.0, 0.4848, 4.375, 0.4848, 0.0, 0.7273, 0.0, 0.7273, 4.375, 0.7273, 1.0, 0.9697, 1.0, 0.9697, 0.75, 0.7273, 0.75, 0.4848, 1.5, 0.4848, 0.0, 0.7273, 0.0, 0.7273, 1.5, 0.7273, 0.75, 0.9697, 0.75, 0.9697, 0.0, 0.7273, 0.0, 0.9905, 0.0, 0.9905, 1.0, 0.9796, 1.0, 0.9796, 0.0, 0.9796, 3.5, 0.9796, -2.5, 0.9905, -2.5, 0.9905, 3.5, 1.0, 0.0, 1.0, 1.0, 0.9905, 1.0, 0.9905, 0.0, 0.9697, 1.0, 0.9697, 0.0, 0.9796, 0.0, 0.9796, 1.0, 0.9697, 3.5, 0.9697, -2.5, 0.9796, -2.5, 0.9796, 3.5, 1.0, -2.5, 1.0, 3.5, 0.9905, 3.5, 0.9905, -2.5, 0.7273, 1.0, 0.4848, 1.0, 0.4848, 0.5, 0.7273, 0.5, 0.0, 0.0, 0.2424, 0.0, 0.2424, 1.0, 0.0, 1.0, 0.4848, 0.0, 0.4848, 1.0, 0.2424, 1.0, 0.2424, 0.0, 0.4848, 4.375, 0.4848, 0.0, 0.7273, 0.0, 0.7273, 4.375, 0.7273, 1.0, 0.9697, 1.0, 0.9697, 0.75, 0.7273, 0.75, 0.4848, 1.5, 0.4848, 0.0, 0.7273, 0.0, 0.7273, 1.5, 0.7273, 0.75, 0.9697, 0.75, 0.9697, 0.0, 0.7273, 0.0, 0.9905, 0.0, 0.9796, 0.0, 0.9796, 1.0, 0.9905, 1.0, 0.9796, 3.5, 0.9905, 3.5, 0.9905, -2.5, 0.9796, -2.5, 1.0, 0.0, 0.9905, 0.0, 0.9905, 1.0, 1.0, 1.0, 0.9697, 1.0, 0.9796, 1.0, 0.9796, 0.0, 0.9697, 0.0, 0.9697, 3.5, 0.9796, 3.5, 0.9796, -2.5, 0.9697, -2.5, 1.0, -2.5, 0.9905, -2.5, 0.9905, 3.5, 1.0, 3.5, 0.7273, 1.0, 0.7273, 0.5, 0.4848, 0.5, 0.4848, 1.0, 0.0, 0.0, 0.0, 1.0, 0.2424, 1.0, 0.2424, 0.0, 0.4848, 0.0, 0.2424, 0.0, 0.2424, 1.0, 0.4848, 1.0, 0.4848, 4.375, 0.7273, 4.375, 0.7273, 0.0, 0.4848, 0.0, 0.7273, 1.0, 0.7273, 0.75, 0.9697, 0.75, 0.9697, 1.0, 0.4848, 1.5, 0.7273, 1.5, 0.7273, 0.0, 0.4848, 0.0, 0.7273, 0.75, 0.7273, 0.0, 0.9697, 0.0, 0.9697, 0.75, 0.9905, 0.0, 0.9796, 0.0, 0.9796, 1.0, 0.9905, 1.0, 0.9796, 3.5, 0.9905, 3.5, 0.9905, -2.5, 0.9796, -2.5, 1.0, 0.0, 0.9905, 0.0, 0.9905, 1.0, 1.0, 1.0, 0.9697, 1.0, 0.9796, 1.0, 0.9796, 0.0, 0.9697, 0.0, 0.9697, 3.5, 0.9796, 3.5, 0.9796, -2.5, 0.9697, -2.5, 1.0, -2.5, 0.9905, -2.5, 0.9905, 3.5, 1.0, 3.5, 0.7273, 1.0, 0.7273, 0.5, 0.4848, 0.5, 0.4848, 1.0, 0.0, 0.0, 0.0, 1.0, 0.2424, 1.0, 0.2424, 0.0, 0.4848, 0.0, 0.2424, 0.0, 0.2424, 1.0, 0.4848, 1.0, 0.4848, 4.375, 0.7273, 4.375, 0.7273, 0.0, 0.4848, 0.0, 0.7273, 1.0, 0.7273, 0.75, 0.9697, 0.75, 0.9697, 1.0, 0.4848, 1.5, 0.7273, 1.5, 0.7273, 0.0, 0.4848, 0.0, 0.7273, 0.75, 0.7273, 0.0, 0.9697, 0.0, 0.9697, 0.75, 0.9905, 0.0, 0.9905, 1.0, 0.9796, 1.0, 0.9796, 0.0, 0.9796, 3.5, 0.9796, -2.5, 0.9905, -2.5, 0.9905, 3.5, 1.0, 0.0, 1.0, 1.0, 0.9905, 1.0, 0.9905, 0.0, 0.9697, 1.0, 0.9697, 0.0, 0.9796, 0.0, 0.9796, 1.0, 0.9697, 3.5, 0.9697, -2.5, 0.9796, -2.5, 0.9796, 3.5, 1.0, -2.5, 1.0, 3.5, 0.9905, 3.5, 0.9905, -2.5, 0.7273, 1.0, 0.4848, 1.0, 0.4848, 0.5, 0.7273, 0.5, 0.0, 0.0, 0.2424, 0.0, 0.2424, 1.0, 0.0, 1.0, 0.4848, 0.0, 0.4848, 1.0, 0.2424, 1.0, 0.2424, 0.0, 0.4848, 4.375, 0.4848, 0.0, 0.7273, 0.0, 0.7273, 4.375, 0.7273, 1.0, 0.9697, 1.0, 0.9697, 0.75, 0.7273, 0.75, 0.4848, 1.5, 0.4848, 0.0, 0.7273, 0.0, 0.7273, 1.5, 0.7273, 0.75, 0.9697, 0.75, 0.9697, 0.0, 0.7273, 0.0, 0.9905, 0.0, 0.9905, 1.0, 0.9796, 1.0, 0.9796, 0.0, 0.9796, 3.5, 0.9796, -2.5, 0.9905, -2.5, 0.9905, 3.5, 1.0, 0.0, 1.0, 1.0, 0.9905, 1.0, 0.9905, 0.0, 0.9697, 1.0, 0.9697, 0.0, 0.9796, 0.0, 0.9796, 1.0, 0.9697, 3.5, 0.9697, -2.5, 0.9796, -2.5, 0.9796, 3.5, 1.0, -2.5, 1.0, 3.5, 0.9905, 3.5, 0.9905, -2.5, 0.7273, 1.0, 0.4848, 1.0, 0.4848, 0.5, 0.7273, 0.5, 0.0, 0.0, 0.2424, 0.0, 0.2424, 1.0, 0.0, 1.0, 0.4848, 0.0, 0.4848, 1.0, 0.2424, 1.0, 0.2424, 0.0, 0.4848, 4.375, 0.4848, 0.0, 0.7273, 0.0, 0.7273, 4.375, 0.7273, 1.0, 0.9697, 1.0, 0.9697, 0.75, 0.7273, 0.75, 0.4848, 1.5, 0.4848, 0.0, 0.7273, 0.0, 0.7273, 1.5, 0.7273, 0.75, 0.9697, 0.75, 0.9697, 0.0, 0.7273, 0.0, 0.9905, 0.0, 0.9796, 0.0, 0.9796, 1.0, 0.9905, 1.0, 0.9796, 3.5, 0.9905, 3.5, 0.9905, -2.5, 0.9796, -2.5, 1.0, 0.0, 0.9905, 0.0, 0.9905, 1.0, 1.0, 1.0, 0.9697, 1.0, 0.9796, 1.0, 0.9796, 0.0, 0.9697, 0.0, 0.9697, 3.5, 0.9796, 3.5, 0.9796, -2.5, 0.9697, -2.5, 1.0, -2.5, 0.9905, -2.5, 0.9905, 3.5, 1.0, 3.5, 0.7273, 1.0, 0.7273, 0.5, 0.4848, 0.5, 0.4848, 1.0, 0.0, 0.0, 0.0, 1.0, 0.2424, 1.0, 0.2424, 0.0, 0.4848, 0.0, 0.2424, 0.0, 0.2424, 1.0, 0.4848, 1.0, 0.4848, 4.375, 0.7273, 4.375, 0.7273, 0.0, 0.4848, 0.0, 0.7273, 1.0, 0.7273, 0.75, 0.9697, 0.75, 0.9697, 1.0, 0.4848, 1.5, 0.7273, 1.5, 0.7273, 0.0, 0.4848, 0.0, 0.7273, 0.75, 0.7273, 0.0, 0.9697, 0.0, 0.9697, 0.75, 0.9905, 0.0, 0.9796, 0.0, 0.9796, 1.0, 0.9905, 1.0, 0.9796, 3.5, 0.9905, 3.5, 0.9905, -2.5, 0.9796, -2.5, 1.0, 0.0, 0.9905, 0.0, 0.9905, 1.0, 1.0, 1.0, 0.9697, 1.0, 0.9796, 1.0, 0.9796, 0.0, 0.9697, 0.0, 0.9697, 3.5, 0.9796, 3.5, 0.9796, -2.5, 0.9697, -2.5, 1.0, -2.5, 0.9905, -2.5, 0.9905, 3.5, 1.0, 3.5, 0.7273, 1.0, 0.7273, 0.5, 0.4848, 0.5, 0.4848, 1.0, 0.0, 0.0, 0.0, 1.0, 0.2424, 1.0, 0.2424, 0.0, 0.4848, 0.0, 0.2424, 0.0, 0.2424, 1.0, 0.4848, 1.0, 0.4848, 4.375, 0.7273, 4.375, 0.7273, 0.0, 0.4848, 0.0, 0.7273, 1.0, 0.7273, 0.75, 0.9697, 0.75, 0.9697, 1.0, 0.4848, 1.5, 0.7273, 1.5, 0.7273, 0.0, 0.4848, 0.0, 0.7273, 0.75, 0.7273, 0.0, 0.9697, 0.0, 0.9697, 0.75, 0.9905, 0.0, 0.9905, 1.0, 0.9796, 1.0, 0.9796, 0.0, 0.9796, 3.5, 0.9796, -2.5, 0.9905, -2.5, 0.9905, 3.5, 1.0, 0.0, 1.0, 1.0, 0.9905, 1.0, 0.9905, 0.0, 0.9697, 1.0, 0.9697, 0.0, 0.9796, 0.0, 0.9796, 1.0, 0.9697, 3.5, 0.9697, -2.5, 0.9796, -2.5, 0.9796, 3.5, 1.0, -2.5, 1.0, 3.5, 0.9905, 3.5, 0.9905, -2.5, 0.7273, 1.0, 0.4848, 1.0, 0.4848, 0.5, 0.7273, 0.5, 0.0, 0.0, 0.2424, 0.0, 0.2424, 1.0, 0.0, 1.0, 0.4848, 0.0, 0.4848, 1.0, 0.2424, 1.0, 0.2424, 0.0, 0.4848, 4.375, 0.4848, 0.0, 0.7273, 0.0, 0.7273, 4.375, 0.7273, 1.0, 0.9697, 1.0, 0.9697, 0.75, 0.7273, 0.75, 0.4848, 1.5, 0.4848, 0.0, 0.7273, 0.0, 0.7273, 1.5, 0.7273, 0.75, 0.9697, 0.75, 0.9697, 0.0, 0.7273, 0.0, 0.9905, 0.0, 0.9905, 1.0, 0.9796, 1.0, 0.9796, 0.0, 0.9796, 3.5, 0.9796, -2.5, 0.9905, -2.5, 0.9905, 3.5, 1.0, 0.0, 1.0, 1.0, 0.9905, 1.0, 0.9905, 0.0, 0.9697, 1.0, 0.9697, 0.0, 0.9796, 0.0, 0.9796, 1.0, 0.9697, 3.5, 0.9697, -2.5, 0.9796, -2.5, 0.9796, 3.5, 1.0, -2.5, 1.0, 3.5, 0.9905, 3.5, 0.9905, -2.5, 0.7273, 1.0, 0.4848, 1.0, 0.4848, 0.5, 0.7273, 0.5, 0.0, 0.0, 0.2424, 0.0, 0.2424, 1.0, 0.0, 1.0, 0.4848, 0.0, 0.4848, 1.0, 0.2424, 1.0, 0.2424, 0.0, 0.4848, 4.375, 0.4848, 0.0, 0.7273, 0.0, 0.7273, 4.375, 0.7273, 1.0, 0.9697, 1.0, 0.9697, 0.75, 0.7273, 0.75, 0.4848, 1.5, 0.4848, 0.0, 0.7273, 0.0, 0.7273, 1.5, 0.7273, 0.75, 0.9697, 0.75, 0.9697, 0.0, 0.7273, 0.0, 0.9905, 0.0, 0.9796, 0.0, 0.9796, 1.0, 0.9905, 1.0, 0.9796, 3.5, 0.9905, 3.5, 0.9905, -2.5, 0.9796, -2.5, 1.0, 0.0, 0.9905, 0.0, 0.9905, 1.0, 1.0, 1.0, 0.9697, 1.0, 0.9796, 1.0, 0.9796, 0.0, 0.9697, 0.0, 0.9697, 3.5, 0.9796, 3.5, 0.9796, -2.5, 0.9697, -2.5, 1.0, -2.5, 0.9905, -2.5, 0.9905, 3.5, 1.0, 3.5, 0.7273, 1.0, 0.7273, 0.5, 0.4848, 0.5, 0.4848, 1.0, 0.0, 0.0, 0.0, 1.0, 0.2424, 1.0, 0.2424, 0.0, 0.4848, 0.0, 0.2424, 0.0, 0.2424, 1.0, 0.4848, 1.0, 0.4848, 4.375, 0.7273, 4.375, 0.7273, 0.0, 0.4848, 0.0, 0.7273, 1.0, 0.7273, 0.75, 0.9697, 0.75, 0.9697, 1.0, 0.4848, 1.5, 0.7273, 1.5, 0.7273, 0.0, 0.4848, 0.0, 0.7273, 0.75, 0.7273, 0.0, 0.9697, 0.0, 0.9697, 0.75, 0.9905, 0.0, 0.9796, 0.0, 0.9796, 1.0, 0.9905, 1.0, 0.9796, 3.5, 0.9905, 3.5, 0.9905, -2.5, 0.9796, -2.5, 1.0, 0.0, 0.9905, 0.0, 0.9905, 1.0, 1.0, 1.0, 0.9697, 1.0, 0.9796, 1.0, 0.9796, 0.0, 0.9697, 0.0, 0.9697, 3.5, 0.9796, 3.5, 0.9796, -2.5, 0.9697, -2.5, 1.0, -2.5, 0.9905, -2.5, 0.9905, 3.5, 1.0, 3.5, 0.7273, 1.0, 0.7273, 0.5, 0.4848, 0.5, 0.4848, 1.0, 0.0, 0.0, 0.0, 1.0, 0.2424, 1.0, 0.2424, 0.0, 0.4848, 0.0, 0.2424, 0.0, 0.2424, 1.0, 0.4848, 1.0, 0.4848, 4.375, 0.7273, 4.375, 0.7273, 0.0, 0.4848, 0.0, 0.7273, 1.0, 0.7273, 0.75, 0.9697, 0.75, 0.9697, 1.0, 0.4848, 1.5, 0.7273, 1.5, 0.7273, 0.0, 0.4848, 0.0, 0.7273, 0.75, 0.7273, 0.0, 0.9697, 0.0, 0.9697, 0.75, 0.9905, 0.0, 0.9905, 1.0, 0.9796, 1.0, 0.9796, 0.0, 0.9796, 3.5, 0.9796, -2.5, 0.9905, -2.5, 0.9905, 3.5, 1.0, 0.0, 1.0, 1.0, 0.9905, 1.0, 0.9905, 0.0, 0.9697, 1.0, 0.9697, 0.0, 0.9796, 0.0, 0.9796, 1.0, 0.9697, 3.5, 0.9697, -2.5, 0.9796, -2.5, 0.9796, 3.5, 1.0, -2.5, 1.0, 3.5, 0.9905, 3.5, 0.9905, -2.5, 0.7273, 1.0, 0.4848, 1.0, 0.4848, 0.5, 0.7273, 0.5, 0.0, 0.0, 0.2424, 0.0, 0.2424, 1.0, 0.0, 1.0, 0.4848, 0.0, 0.4848, 1.0, 0.2424, 1.0, 0.2424, 0.0, 0.4848, 4.375, 0.4848, 0.0, 0.7273, 0.0, 0.7273, 4.375, 0.7273, 1.0, 0.9697, 1.0, 0.9697, 0.75, 0.7273, 0.75, 0.4848, 1.5, 0.4848, 0.0, 0.7273, 0.0, 0.7273, 1.5, 0.7273, 0.75, 0.9697, 0.75, 0.9697, 0.0, 0.7273, 0.0])
me_plane_005.materials.append(mat_sheet)
me_plane_005.use_remesh_preserve_volume = False
me_plane_005.use_remesh_preserve_attributes = False
me_plane_005.use_mirror_vertex_groups = False
me_plane_005.update()
me_cylinder = bpy.data.meshes.new('Cylinder')
me_cylinder.from_pydata([(0.1462, 0.3529, -0.477), (0.1827, 0.4412, -0.377), (0.2701, 0.2701, -0.477), (0.3376, 0.3376, -0.377), (0.3529, 0.1462, -0.477), (0.4412, 0.1827, -0.377), (0.382, -1.653e-08, -0.477), (0.4775, -2.087e-08, -0.377), (0.3529, -0.1462, -0.477), (0.4412, -0.1827, -0.377), (0.2701, -0.2701, -0.477), (0.3376, -0.3376, -0.377), (0.1462, -0.3529, -0.477), (0.1827, -0.4412, -0.377), (0.1827, 0.4412, -0.077), (0.3376, 0.3376, -0.077), (0.4412, 0.1827, -0.077), (0.4775, -2.087e-08, -0.077), (0.4412, -0.1827, -0.077), (0.3376, -0.3376, -0.077), (0.1827, -0.4412, -0.077), (0.1462, 0.3529, 0.023), (0.2701, 0.2701, 0.023), (0.3529, 0.1462, 0.023), (0.382, -1.653e-08, 0.023), (0.3529, -0.1462, 0.023), (0.2701, -0.2701, 0.023), (0.1462, -0.3529, 0.023), (0.1462, 0.3529, 0.053), (0.2701, 0.2701, 0.053), (0.3529, 0.1462, 0.053), (0.382, -1.653e-08, 0.053), (0.3529, -0.1462, 0.053), (0.2701, -0.2701, 0.053), (0.1462, -0.3529, 0.053), (0.1023, 0.247, 0.103), (0.1891, 0.1891, 0.103), (0.247, 0.1023, 0.103), (0.2674, -1.179e-08, 0.103), (0.247, -0.1023, 0.103), (0.1891, -0.1891, 0.103), (0.1023, -0.247, 0.103), (0.0966, -0.1072, 0.103), (0.06697, -0.1864, 0.2076), (0.06697, -0.1194, 0.1689), (0.0, 0.382, -0.477), (0.0, 0.4775, -0.377), (-1.138e-07, -0.382, -0.477), (-1.138e-07, -0.4775, -0.377), (0.0, 0.4775, -0.077), (-1.138e-07, -0.4775, -0.077), (0.0, 0.382, 0.023), (-1.138e-07, -0.382, 0.023), (0.0, 0.382, 0.053), (-1.138e-07, -0.382, 0.053), (0.0, 0.2674, 0.103), (-1.138e-07, -0.2674, 0.103), (0.0, -0.06721, 0.103), (8.791e-18, -0.0859, 0.1496), (5.074e-18, -0.2198, 0.2269), (1.336e-17, -0.1416, 0.3178), (2.723e-17, -0.06428, 0.1839), (0.06697, -0.08361, 0.2174), (0.06697, -0.1223, 0.2843), (2.318e-17, 0.2602, 0.3352), (5.092e-17, 0.2602, 0.1805), (0.06697, 0.2602, 0.2192), (0.06697, 0.2602, 0.2965)], [], [(45, 46, 1, 0), (0, 1, 3, 2), (2, 3, 5, 4), (4, 5, 7, 6), (6, 7, 9, 8), (8, 9, 11, 10), (10, 11, 13, 12), (12, 13, 48, 47), (16, 15, 22, 23), (9, 7, 17, 18), (7, 5, 16, 17), (48, 13, 20, 50), (13, 11, 19, 20), (5, 3, 15, 16), (3, 1, 14, 15), (1, 46, 49, 14), (11, 9, 18, 19), (20, 19, 26, 27), (50, 20, 27, 52), (17, 16, 23, 24), (18, 17, 24, 25), (14, 49, 51, 21), (19, 18, 25, 26), (15, 14, 21, 22), (52, 27, 34, 54), (24, 23, 30, 31), (25, 24, 31, 32), (21, 51, 53, 28), (22, 21, 28, 29), (26, 25, 32, 33), (27, 26, 33, 34), (23, 22, 29, 30), (54, 34, 41, 56), (31, 30, 37, 38), (32, 31, 38, 39), (28, 53, 55, 35), (33, 32, 39, 40), (29, 28, 35, 36), (34, 33, 40, 41), (30, 29, 36, 37), (56, 41, 43, 59), (42, 57, 58, 44), (59, 43, 63, 60), (43, 44, 62, 63), (41, 42, 44, 43), (41, 40, 39, 42), (39, 38, 57, 42), (36, 57, 38, 37), (35, 55, 57, 36), (44, 58, 61, 62), (62, 61, 65, 66), (60, 63, 67, 64), (63, 62, 66, 67), (65, 64, 67, 66)])
me_cylinder.polygons.foreach_set('use_smooth', [True] * 54)
_uv = me_cylinder.uv_layers.new(name='UVMap')
_uv.uv.foreach_set('vector', [1.0, 0.0, 1.0, 0.09766, 0.875, 0.09766, 0.875, 0.0, 0.875, 0.0, 0.875, 0.09766, 0.75, 0.09766, 0.75, 0.0, 0.75, 0.0, 0.75, 0.09766, 0.625, 0.09766, 0.625, 0.0, 0.625, 0.0, 0.625, 0.09766, 0.5, 0.09766, 0.5, 0.0, 0.5, 0.0, 0.5, 0.09766, 0.375, 0.09766, 0.375, 0.0, 0.375, 0.0, 0.375, 0.09766, 0.25, 0.09766, 0.25, 0.0, 0.25, 0.0, 0.25, 0.09766, 0.125, 0.09766, 0.125, 0.0, 0.125, 0.0, 0.125, 0.09766, 0.0, 0.09766, 0.0, 0.0, 0.625, 0.3828, 0.75, 0.3828, 0.75, 0.4805, 0.625, 0.4805, 0.375, 0.09766, 0.5, 0.09766, 0.5, 0.3828, 0.375, 0.3828, 0.5, 0.09766, 0.625, 0.09766, 0.625, 0.3828, 0.5, 0.3828, 0.0, 0.09766, 0.125, 0.09766, 0.125, 0.3828, 0.0, 0.3828, 0.125, 0.09766, 0.25, 0.09766, 0.25, 0.3828, 0.125, 0.3828, 0.625, 0.09766, 0.75, 0.09766, 0.75, 0.3828, 0.625, 0.3828, 0.75, 0.09766, 0.875, 0.09766, 0.875, 0.3828, 0.75, 0.3828, 0.875, 0.09766, 1.0, 0.09766, 1.0, 0.3828, 0.875, 0.3828, 0.25, 0.09766, 0.375, 0.09766, 0.375, 0.3828, 0.25, 0.3828, 0.125, 0.3828, 0.25, 0.3828, 0.25, 0.4805, 0.125, 0.4805, 0.0, 0.3828, 0.125, 0.3828, 0.125, 0.4805, 0.0, 0.4805, 0.5, 0.3828, 0.625, 0.3828, 0.625, 0.4805, 0.5, 0.4805, 0.375, 0.3828, 0.5, 0.3828, 0.5, 0.4805, 0.375, 0.4805, 0.875, 0.3828, 1.0, 0.3828, 1.0, 0.4805, 0.875, 0.4805, 0.25, 0.3828, 0.375, 0.3828, 0.375, 0.4805, 0.25, 0.4805, 0.75, 0.3828, 0.875, 0.3828, 0.875, 0.4805, 0.75, 0.4805, 0.443, 0.9851, 0.3566, 0.9757, 0.3584, 0.9588, 0.4446, 0.9673, 0.1308, 0.8979, 0.06945, 0.8377, 0.08314, 0.8269, 0.1404, 0.8841, 0.2019, 0.9377, 0.1308, 0.8979, 0.1404, 0.8841, 0.2078, 0.9223, 0.01009, 0.6671, 0.01737, 0.5694, 0.03741, 0.5715, 0.02883, 0.6663, 0.02753, 0.758, 0.01009, 0.6671, 0.02883, 0.6663, 0.04437, 0.7519, 0.2778, 0.9616, 0.2019, 0.9377, 0.2078, 0.9223, 0.2812, 0.9454, 0.3566, 0.9757, 0.2778, 0.9616, 0.2812, 0.9454, 0.3584, 0.9588, 0.06945, 0.8377, 0.02753, 0.758, 0.04437, 0.7519, 0.08314, 0.8269, 0.4446, 0.9673, 0.3584, 0.9588, 0.3692, 0.8752, 0.437, 0.888, 0.1404, 0.8841, 0.08314, 0.8269, 0.1369, 0.7858, 0.1806, 0.8286, 0.2078, 0.9223, 0.1404, 0.8841, 0.1806, 0.8286, 0.233, 0.8566, 0.02883, 0.6663, 0.03741, 0.5715, 0.1142, 0.6008, 0.1007, 0.6654, 0.2812, 0.9454, 0.2078, 0.9223, 0.233, 0.8566, 0.2953, 0.8718, 0.04437, 0.7519, 0.02883, 0.6663, 0.1007, 0.6654, 0.1119, 0.7292, 0.3584, 0.9588, 0.2812, 0.9454, 0.2953, 0.8718, 0.3692, 0.8752, 0.08314, 0.8269, 0.04437, 0.7519, 0.1119, 0.7292, 0.1369, 0.7858, 0.437, 0.888, 0.3692, 0.8752, 0.4134, 0.7926, 0.4605, 0.8127, 0.3066, 0.7732, 0.3087, 0.7029, 0.3366, 0.7028, 0.3657, 0.755, 0.4605, 0.8127, 0.4134, 0.7926, 0.4427, 0.7346, 0.4863, 0.745, 0.4134, 0.7926, 0.3657, 0.755, 0.3969, 0.7175, 0.4427, 0.7346, 0.3692, 0.8752, 0.3066, 0.7732, 0.3657, 0.755, 0.4134, 0.7926, 0.3692, 0.8752, 0.2953, 0.8718, 0.233, 0.8566, 0.3066, 0.7732, 0.233, 0.8566, 0.1806, 0.8286, 0.3087, 0.7029, 0.3066, 0.7732, 0.1119, 0.7292, 0.3087, 0.7029, 0.1806, 0.8286, 0.1369, 0.7858, 0.1007, 0.6654, 0.1142, 0.6008, 0.3087, 0.7029, 0.1119, 0.7292, 0.3657, 0.755, 0.3366, 0.7028, 0.3547, 0.6894, 0.3969, 0.7175, 0.3969, 0.7175, 0.3547, 0.6894, 0.3809, 0.5063, 0.4132, 0.5383, 0.4863, 0.745, 0.4427, 0.7346, 0.4428, 0.5459, 0.4829, 0.5129, 0.4427, 0.7346, 0.3969, 0.7175, 0.4132, 0.5383, 0.4428, 0.5459, 0.3809, 0.5063, 0.4829, 0.5129, 0.4428, 0.5459, 0.4132, 0.5383])
me_cylinder.materials.append(mat_stones)
me_cylinder.use_remesh_preserve_volume = False
me_cylinder.use_remesh_preserve_attributes = False
me_cylinder.use_mirror_vertex_groups = False
me_cylinder.update()
me_cylinder_002 = bpy.data.meshes.new('Cylinder.002')
me_cylinder_002.from_pydata([(0.1462, 0.3529, -0.477), (0.1827, 0.4412, -0.377), (0.2701, 0.2701, -0.477), (0.3376, 0.3376, -0.377), (0.3529, 0.1462, -0.477), (0.4412, 0.1827, -0.377), (0.382, -1.653e-08, -0.477), (0.4775, -2.087e-08, -0.377), (0.3529, -0.1462, -0.477), (0.4412, -0.1827, -0.377), (0.2701, -0.2701, -0.477), (0.3376, -0.3376, -0.377), (0.1462, -0.3529, -0.477), (0.1827, -0.4412, -0.377), (0.1827, 0.4412, -0.077), (0.3376, 0.3376, -0.077), (0.4412, 0.1827, -0.077), (0.4775, -2.087e-08, -0.077), (0.4412, -0.1827, -0.077), (0.3376, -0.3376, -0.077), (0.1827, -0.4412, -0.077), (0.1462, 0.3529, 0.023), (0.2701, 0.2701, 0.023), (0.3529, 0.1462, 0.023), (0.382, -1.653e-08, 0.023), (0.3529, -0.1462, 0.023), (0.2701, -0.2701, 0.023), (0.1462, -0.3529, 0.023), (0.1462, 0.3529, 0.053), (0.2701, 0.2701, 0.053), (0.3529, 0.1462, 0.053), (0.382, -1.653e-08, 0.053), (0.3529, -0.1462, 0.053), (0.2701, -0.2701, 0.053), (0.1462, -0.3529, 0.053), (0.1023, 0.247, 0.103), (0.1891, 0.1891, 0.103), (0.247, 0.1023, 0.103), (0.2674, -1.179e-08, 0.103), (0.247, -0.1023, 0.103), (0.1891, -0.1891, 0.103), (0.1023, -0.247, 0.103), (0.0966, -0.1072, 0.103), (0.06697, -0.1864, 0.2076), (0.06697, -0.1194, 0.1689), (0.0, 0.382, -0.477), (0.0, 0.4775, -0.377), (-1.138e-07, -0.382, -0.477), (-1.138e-07, -0.4775, -0.377), (0.0, 0.4775, -0.077), (-1.138e-07, -0.4775, -0.077), (0.0, 0.382, 0.023), (-1.138e-07, -0.382, 0.023), (0.0, 0.382, 0.053), (-1.138e-07, -0.382, 0.053), (0.0, 0.2674, 0.103), (-1.138e-07, -0.2674, 0.103), (0.0, -0.06721, 0.103), (8.791e-18, -0.0859, 0.1496), (5.074e-18, -0.2198, 0.2269), (1.336e-17, -0.1416, 0.3178), (2.723e-17, -0.06428, 0.1839), (0.06697, -0.08361, 0.2174), (0.06697, -0.1223, 0.2843), (2.318e-17, 0.2602, 0.3352), (5.092e-17, 0.2602, 0.1805), (0.06697, 0.2602, 0.2192), (0.06697, 0.2602, 0.2965)], [], [(45, 46, 1, 0), (0, 1, 3, 2), (2, 3, 5, 4), (4, 5, 7, 6), (6, 7, 9, 8), (8, 9, 11, 10), (10, 11, 13, 12), (12, 13, 48, 47), (16, 15, 22, 23), (9, 7, 17, 18), (7, 5, 16, 17), (48, 13, 20, 50), (13, 11, 19, 20), (5, 3, 15, 16), (3, 1, 14, 15), (1, 46, 49, 14), (11, 9, 18, 19), (20, 19, 26, 27), (50, 20, 27, 52), (17, 16, 23, 24), (18, 17, 24, 25), (14, 49, 51, 21), (19, 18, 25, 26), (15, 14, 21, 22), (52, 27, 34, 54), (24, 23, 30, 31), (25, 24, 31, 32), (21, 51, 53, 28), (22, 21, 28, 29), (26, 25, 32, 33), (27, 26, 33, 34), (23, 22, 29, 30), (54, 34, 41, 56), (31, 30, 37, 38), (32, 31, 38, 39), (28, 53, 55, 35), (33, 32, 39, 40), (29, 28, 35, 36), (34, 33, 40, 41), (30, 29, 36, 37), (56, 41, 43, 59), (42, 57, 58, 44), (59, 43, 63, 60), (43, 44, 62, 63), (41, 42, 44, 43), (41, 40, 39, 42), (39, 38, 57, 42), (36, 57, 38, 37), (35, 55, 57, 36), (44, 58, 61, 62), (62, 61, 65, 66), (60, 63, 67, 64), (63, 62, 66, 67), (65, 64, 67, 66)])
me_cylinder_002.polygons.foreach_set('use_smooth', [True] * 54)
_uv = me_cylinder_002.uv_layers.new(name='UVMap')
_uv.uv.foreach_set('vector', [0.0, 0.0, 0.0, 0.09766, 0.125, 0.09766, 0.125, 0.0, 0.125, 0.0, 0.125, 0.09766, 0.25, 0.09766, 0.25, 0.0, 0.25, 0.0, 0.25, 0.09766, 0.375, 0.09766, 0.375, 0.0, 0.375, 0.0, 0.375, 0.09766, 0.5, 0.09766, 0.5, 0.0, 0.5, 0.0, 0.5, 0.09766, 0.625, 0.09766, 0.625, 0.0, 0.625, 0.0, 0.625, 0.09766, 0.75, 0.09766, 0.75, 0.0, 0.75, 0.0, 0.75, 0.09766, 0.875, 0.09766, 0.875, 0.0, 0.875, 0.0, 0.875, 0.09766, 1.0, 0.09766, 1.0, 0.0, 0.375, 0.3828, 0.25, 0.3828, 0.25, 0.4805, 0.375, 0.4805, 0.625, 0.09766, 0.5, 0.09766, 0.5, 0.3828, 0.625, 0.3828, 0.5, 0.09766, 0.375, 0.09766, 0.375, 0.3828, 0.5, 0.3828, 1.0, 0.09766, 0.875, 0.09766, 0.875, 0.3828, 1.0, 0.3828, 0.875, 0.09766, 0.75, 0.09766, 0.75, 0.3828, 0.875, 0.3828, 0.375, 0.09766, 0.25, 0.09766, 0.25, 0.3828, 0.375, 0.3828, 0.25, 0.09766, 0.125, 0.09766, 0.125, 0.3828, 0.25, 0.3828, 0.125, 0.09766, 0.0, 0.09766, 0.0, 0.3828, 0.125, 0.3828, 0.75, 0.09766, 0.625, 0.09766, 0.625, 0.3828, 0.75, 0.3828, 0.875, 0.3828, 0.75, 0.3828, 0.75, 0.4805, 0.875, 0.4805, 1.0, 0.3828, 0.875, 0.3828, 0.875, 0.4805, 1.0, 0.4805, 0.5, 0.3828, 0.375, 0.3828, 0.375, 0.4805, 0.5, 0.4805, 0.625, 0.3828, 0.5, 0.3828, 0.5, 0.4805, 0.625, 0.4805, 0.125, 0.3828, 0.0, 0.3828, 0.0, 0.4805, 0.125, 0.4805, 0.75, 0.3828, 0.625, 0.3828, 0.625, 0.4805, 0.75, 0.4805, 0.25, 0.3828, 0.125, 0.3828, 0.125, 0.4805, 0.25, 0.4805, 0.557, 0.9851, 0.6434, 0.9757, 0.6416, 0.9588, 0.5554, 0.9673, 0.8692, 0.8979, 0.9306, 0.8377, 0.9169, 0.8269, 0.8596, 0.8841, 0.7981, 0.9377, 0.8692, 0.8979, 0.8596, 0.8841, 0.7922, 0.9223, 0.9899, 0.6671, 0.9826, 0.5694, 0.9626, 0.5715, 0.9712, 0.6663, 0.9725, 0.758, 0.9899, 0.6671, 0.9712, 0.6663, 0.9556, 0.7519, 0.7222, 0.9616, 0.7981, 0.9377, 0.7922, 0.9223, 0.7188, 0.9454, 0.6434, 0.9757, 0.7222, 0.9616, 0.7188, 0.9454, 0.6416, 0.9588, 0.9306, 0.8377, 0.9725, 0.758, 0.9556, 0.7519, 0.9169, 0.8269, 0.5554, 0.9673, 0.6416, 0.9588, 0.6308, 0.8752, 0.563, 0.888, 0.8596, 0.8841, 0.9169, 0.8269, 0.8631, 0.7858, 0.8194, 0.8286, 0.7922, 0.9223, 0.8596, 0.8841, 0.8194, 0.8286, 0.767, 0.8566, 0.9712, 0.6663, 0.9626, 0.5715, 0.8858, 0.6008, 0.8993, 0.6654, 0.7188, 0.9454, 0.7922, 0.9223, 0.767, 0.8566, 0.7047, 0.8718, 0.9556, 0.7519, 0.9712, 0.6663, 0.8993, 0.6654, 0.8881, 0.7292, 0.6416, 0.9588, 0.7188, 0.9454, 0.7047, 0.8718, 0.6308, 0.8752, 0.9169, 0.8269, 0.9556, 0.7519, 0.8881, 0.7292, 0.8631, 0.7858, 0.563, 0.888, 0.6308, 0.8752, 0.5866, 0.7926, 0.5395, 0.8127, 0.6934, 0.7732, 0.6913, 0.7029, 0.6634, 0.7028, 0.6343, 0.755, 0.5395, 0.8127, 0.5866, 0.7926, 0.5573, 0.7346, 0.5137, 0.745, 0.5866, 0.7926, 0.6343, 0.755, 0.6031, 0.7175, 0.5573, 0.7346, 0.6308, 0.8752, 0.6934, 0.7732, 0.6343, 0.755, 0.5866, 0.7926, 0.6308, 0.8752, 0.7047, 0.8718, 0.767, 0.8566, 0.6934, 0.7732, 0.767, 0.8566, 0.8194, 0.8286, 0.6913, 0.7029, 0.6934, 0.7732, 0.8881, 0.7292, 0.6913, 0.7029, 0.8194, 0.8286, 0.8631, 0.7858, 0.8993, 0.6654, 0.8858, 0.6008, 0.6913, 0.7029, 0.8881, 0.7292, 0.6343, 0.755, 0.6634, 0.7028, 0.6453, 0.6894, 0.6031, 0.7175, 0.6031, 0.7175, 0.6453, 0.6894, 0.6191, 0.5063, 0.5868, 0.5383, 0.5137, 0.745, 0.5573, 0.7346, 0.5572, 0.5459, 0.5171, 0.5129, 0.5573, 0.7346, 0.6031, 0.7175, 0.5868, 0.5383, 0.5572, 0.5459, 0.6191, 0.5063, 0.5171, 0.5129, 0.5572, 0.5459, 0.5868, 0.5383])
me_cylinder_002.materials.append(mat_stones)
me_cylinder_002.use_remesh_preserve_volume = False
me_cylinder_002.use_remesh_preserve_attributes = False
me_cylinder_002.use_mirror_vertex_groups = False
me_cylinder_002.update()

# ---- objects
ob_point_003 = bpy.data.objects.new('Point.003', light_point_005)
ob_point_002 = bpy.data.objects.new('Point.002', light_point_004)
ob_point_001 = bpy.data.objects.new('Point.001', light_point)
ob_gamesheet = bpy.data.objects.new('GameSheet', me_plane)
ob_gamebounds = bpy.data.objects.new('GameBounds', me_plane_000)
ob_camera_001 = bpy.data.objects.new('Camera.001', cam_camera_behind_004)
ob_camera_000 = bpy.data.objects.new('Camera.000', cam_camera_behind_003)
ob_camera_002 = bpy.data.objects.new('Camera.002', cam_camera_behind_002)
ob_camera_004 = bpy.data.objects.new('Camera.004', cam_camera_behind_001)
ob_game = bpy.data.objects.new('Game', None)
ob_camera_003 = bpy.data.objects.new('Camera.003', cam_camera_behind)
ob_broom = bpy.data.objects.new('Broom', me_cube)
ob_crosshair = bpy.data.objects.new('Crosshair', me_plane_002)
ob_swoosh = bpy.data.objects.new('Swoosh', me_plane_003)
ob_bang = bpy.data.objects.new('Bang', me_plane_001)
ob_carpet = bpy.data.objects.new('Carpet', me_plane_004)
ob_perimeter = bpy.data.objects.new('Perimeter', me_cube_002)
ob_sheets = bpy.data.objects.new('Sheets', me_plane_005)
ob_stone_red = bpy.data.objects.new('Stone.Red', me_cylinder)
ob_stone_yellow = bpy.data.objects.new('Stone.Yellow', me_cylinder_002)

# ---- transforms, parenting, visibility, modifiers, constraints
ob_point_003.location = (-58.32, -120.5, 35.6)
ob_point_003.lineart.crease_threshold = 0.0
ob_point_002.location = (35.96, -21.36, 35.6)
ob_point_002.lineart.crease_threshold = 0.0
ob_point_001.location = (-47.34, 35.4, 35.6)
ob_point_001.lineart.crease_threshold = 0.0
ob_gamesheet.location = (0.0, -57.0, 0.0)
ob_gamesheet.hide_render = True
ob_gamesheet.display_type = 'WIRE'
ob_gamesheet.show_in_front = True
ob_gamesheet.lineart.crease_threshold = 0.0
ob_gamebounds.location = (0.0, -57.0, 0.0)
ob_gamebounds.hide_render = True
ob_gamebounds.display_type = 'WIRE'
ob_gamebounds.show_in_front = True
ob_gamebounds.lineart.crease_threshold = 0.0
ob_camera_001.location = (-1.587e-08, 0.0, 25.0)
ob_camera_001.rotation_euler = (7.823e-08, 2.922e-08, 3.142)
ob_camera_001.lineart.crease_threshold = 0.0
ob_camera_000.location = (0.0, 25.0, 55.0)
ob_camera_000.rotation_euler = (0.4363, 5.597e-08, 3.142)
ob_camera_000.lineart.crease_threshold = 0.0
ob_camera_002.location = (-10.0, 37.0, 40.0)
ob_camera_002.rotation_euler = (0.7715, -6.26e-06, 3.386)
ob_camera_002.lineart.crease_threshold = 0.0
ob_camera_004.location = (14.12, 27.0, 30.0)
ob_camera_004.rotation_euler = (0.7675, -8.157e-06, 2.7)
ob_camera_004.lineart.crease_threshold = 0.0
ob_game.location = (0.0, -114.0, 0.5)
ob_game.empty_display_type = 'SPHERE'
ob_game.empty_display_size = 10.0
ob_game.empty_image_offset = (0.0, 0.0)
ob_game.lineart.crease_threshold = 0.0
ob_camera_003.location = (20.0, -23.0, 22.0)
ob_camera_003.rotation_euler = (0.7851, -1.377e-06, 0.9674)
ob_camera_003.lineart.crease_threshold = 0.0
ob_broom.location = (0.0, -113.0, 0.0)
ob_broom.lineart.crease_threshold = 0.0
ob_crosshair.parent = ob_broom
ob_crosshair.location = (0.0, 0.0, 0.0)
ob_crosshair.hide_render = True
ob_crosshair.lineart.crease_threshold = 0.0
ob_swoosh.location = (0.0, -114.0, 0.0)
ob_swoosh.lineart.crease_threshold = 0.0
ob_bang.parent = ob_swoosh
ob_bang.matrix_parent_inverse = Matrix(((1.0, 0.0, 0.0, 0.0), (0.0, 1.0, 0.0, 114.0), (0.0, 0.0, 1.0, 0.0), (0.0, 0.0, 0.0, 1.0)))
ob_bang.location = (0.0, -114.0, 0.0)
ob_bang.hide_render = True
ob_bang.lineart.crease_threshold = 0.0
ob_carpet.location = (0.0, 0.0, -0.5)
ob_carpet.lineart.crease_threshold = 0.0
ob_perimeter.location = (0.0, 0.0, 0.0)
ob_perimeter.lineart.crease_threshold = 0.0
ob_sheets.location = (0.0, -57.0, 0.0)
ob_sheets.lineart.crease_threshold = 0.0
ob_stone_red.location = (0.0, 0.0, 0.477)
ob_stone_red.lineart.crease_threshold = 0.0
_m = ob_stone_red.modifiers.new('Mirror', 'MIRROR')
_m.use_clip = True
ob_stone_yellow.location = (2.0, 0.0, 0.477)
ob_stone_yellow.lineart.crease_threshold = 0.0
_m = ob_stone_yellow.modifiers.new('Mirror', 'MIRROR')
_m.use_clip = True

# ---- collection membership
col_collection_1.objects.link(ob_point_003)
col_collection_1.objects.link(ob_point_002)
col_collection_1.objects.link(ob_point_001)
col_collection_1.objects.link(ob_gamesheet)
col_collection_1.objects.link(ob_gamebounds)
col_collection_1.objects.link(ob_camera_001)
col_collection_1.objects.link(ob_camera_000)
col_collection_1.objects.link(ob_camera_002)
col_collection_1.objects.link(ob_camera_004)
col_collection_1.objects.link(ob_game)
col_collection_1.objects.link(ob_camera_003)
col_collection_1.objects.link(ob_broom)
col_collection_1.objects.link(ob_crosshair)
col_collection_1.objects.link(ob_swoosh)
col_collection_1.objects.link(ob_bang)
col_collection_1.objects.link(ob_carpet)
col_collection_1.objects.link(ob_perimeter)
col_collection_1.objects.link(ob_sheets)
col_collection_2.objects.link(ob_stone_red)
col_collection_2.objects.link(ob_stone_yellow)

# ---- scene / render settings (as saved in the file)
scene.camera = ob_camera_004
scene.frame_start = 1; scene.frame_end = 250; scene.frame_set(0)
scene.render.engine = 'BLENDER_EEVEE_NEXT'
scene.render.image_settings.compression = 90
scene.render.resolution_x = 800
scene.render.resolution_y = 600
scene.render.dither_intensity = 0.0
scene.cycles.use_denoising = False
scene.cycles.samples = 10
scene.cycles.sampling_pattern = 'TABULATED_SOBOL'
scene.cycles.light_sampling_threshold = 0.0
scene.cycles.use_adaptive_sampling = False
scene.cycles.use_light_tree = False
scene.cycles.blur_glossy = 0.0
scene.cycles.volume_bounces = 1
scene.cycles.pixel_filter_type = 'GAUSSIAN'
scene.cycles.sample_clamp_indirect = 0.0
scene.view_settings.view_transform = 'Standard'
bpy.context.view_layer.update()

